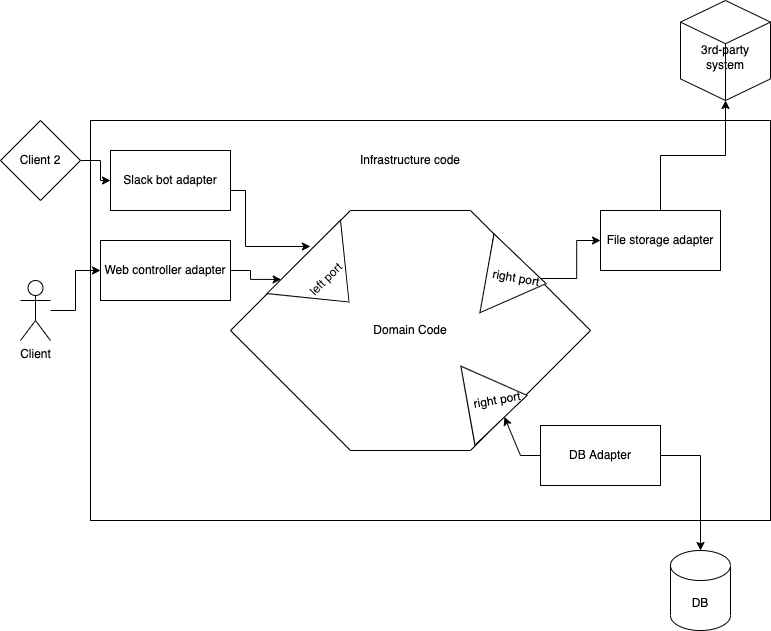

The diagram above was exported from draw.io. Its source (the exported page's mxGraphModel, read from the mxfile embedded in the PNG):
<mxGraphModel dx="1298" dy="841" grid="1" gridSize="10" guides="1" tooltips="1" connect="1" arrows="1" fold="1" page="1" pageScale="1" pageWidth="827" pageHeight="1169" math="0" shadow="0">
  <root>
    <mxCell id="0" />
    <mxCell id="1" parent="0" />
    <mxCell id="r0XXZiy72JvaYJcsNMi0-23" value="" style="rounded=0;whiteSpace=wrap;html=1;" vertex="1" parent="1">
      <mxGeometry x="90" y="220" width="680" height="400" as="geometry" />
    </mxCell>
    <mxCell id="r0XXZiy72JvaYJcsNMi0-1" value="Domain Code" style="shape=hexagon;perimeter=hexagonPerimeter2;whiteSpace=wrap;html=1;fixedSize=1;size=120;" vertex="1" parent="1">
      <mxGeometry x="230" y="310" width="360" height="240" as="geometry" />
    </mxCell>
    <mxCell id="r0XXZiy72JvaYJcsNMi0-2" value="left port" style="triangle;whiteSpace=wrap;html=1;direction=south;rotation=-45;" vertex="1" parent="1">
      <mxGeometry x="273.9" y="346.93" width="104" height="64" as="geometry" />
    </mxCell>
    <mxCell id="r0XXZiy72JvaYJcsNMi0-5" value="" style="edgeStyle=orthogonalEdgeStyle;rounded=0;orthogonalLoop=1;jettySize=auto;html=1;" edge="1" parent="1" source="r0XXZiy72JvaYJcsNMi0-4" target="r0XXZiy72JvaYJcsNMi0-2">
      <mxGeometry relative="1" as="geometry" />
    </mxCell>
    <mxCell id="r0XXZiy72JvaYJcsNMi0-4" value="Web controller adapter" style="rounded=0;whiteSpace=wrap;html=1;" vertex="1" parent="1">
      <mxGeometry x="100" y="340" width="130" height="60" as="geometry" />
    </mxCell>
    <mxCell id="r0XXZiy72JvaYJcsNMi0-7" value="" style="edgeStyle=orthogonalEdgeStyle;rounded=0;orthogonalLoop=1;jettySize=auto;html=1;entryX=0.222;entryY=0.15;entryDx=0;entryDy=0;entryPerimeter=0;" edge="1" parent="1" source="r0XXZiy72JvaYJcsNMi0-6" target="r0XXZiy72JvaYJcsNMi0-1">
      <mxGeometry relative="1" as="geometry">
        <mxPoint x="210" y="430" as="targetPoint" />
        <Array as="points">
          <mxPoint x="245" y="290" />
          <mxPoint x="245" y="346" />
        </Array>
      </mxGeometry>
    </mxCell>
    <mxCell id="r0XXZiy72JvaYJcsNMi0-6" value="Slack bot adapter" style="rounded=0;whiteSpace=wrap;html=1;" vertex="1" parent="1">
      <mxGeometry x="110" y="250" width="120" height="60" as="geometry" />
    </mxCell>
    <mxCell id="r0XXZiy72JvaYJcsNMi0-8" value="right port" style="triangle;whiteSpace=wrap;html=1;rotation=-10;" vertex="1" parent="1">
      <mxGeometry x="467" y="460" width="60" height="80" as="geometry" />
    </mxCell>
    <mxCell id="r0XXZiy72JvaYJcsNMi0-9" value="DB" style="shape=cylinder3;whiteSpace=wrap;html=1;boundedLbl=1;backgroundOutline=1;size=15;" vertex="1" parent="1">
      <mxGeometry x="670" y="650" width="60" height="80" as="geometry" />
    </mxCell>
    <mxCell id="r0XXZiy72JvaYJcsNMi0-15" value="" style="edgeStyle=orthogonalEdgeStyle;rounded=0;orthogonalLoop=1;jettySize=auto;html=1;" edge="1" parent="1" source="r0XXZiy72JvaYJcsNMi0-10" target="r0XXZiy72JvaYJcsNMi0-8">
      <mxGeometry relative="1" as="geometry">
        <Array as="points">
          <mxPoint x="520" y="555" />
        </Array>
      </mxGeometry>
    </mxCell>
    <mxCell id="r0XXZiy72JvaYJcsNMi0-16" value="" style="edgeStyle=orthogonalEdgeStyle;rounded=0;orthogonalLoop=1;jettySize=auto;html=1;" edge="1" parent="1" source="r0XXZiy72JvaYJcsNMi0-10" target="r0XXZiy72JvaYJcsNMi0-9">
      <mxGeometry relative="1" as="geometry" />
    </mxCell>
    <mxCell id="r0XXZiy72JvaYJcsNMi0-10" value="DB Adapter" style="rounded=0;whiteSpace=wrap;html=1;" vertex="1" parent="1">
      <mxGeometry x="540" y="525" width="120" height="60" as="geometry" />
    </mxCell>
    <mxCell id="r0XXZiy72JvaYJcsNMi0-14" value="" style="edgeStyle=orthogonalEdgeStyle;rounded=0;orthogonalLoop=1;jettySize=auto;html=1;" edge="1" parent="1" source="r0XXZiy72JvaYJcsNMi0-11" target="r0XXZiy72JvaYJcsNMi0-4">
      <mxGeometry relative="1" as="geometry" />
    </mxCell>
    <mxCell id="r0XXZiy72JvaYJcsNMi0-11" value="Client" style="shape=umlActor;verticalLabelPosition=bottom;verticalAlign=top;html=1;outlineConnect=0;" vertex="1" parent="1">
      <mxGeometry x="20" y="380" width="30" height="60" as="geometry" />
    </mxCell>
    <mxCell id="r0XXZiy72JvaYJcsNMi0-13" value="" style="edgeStyle=orthogonalEdgeStyle;rounded=0;orthogonalLoop=1;jettySize=auto;html=1;" edge="1" parent="1" source="r0XXZiy72JvaYJcsNMi0-12" target="r0XXZiy72JvaYJcsNMi0-6">
      <mxGeometry relative="1" as="geometry" />
    </mxCell>
    <mxCell id="r0XXZiy72JvaYJcsNMi0-12" value="Client 2" style="rhombus;whiteSpace=wrap;html=1;" vertex="1" parent="1">
      <mxGeometry y="220" width="80" height="80" as="geometry" />
    </mxCell>
    <mxCell id="r0XXZiy72JvaYJcsNMi0-20" value="" style="edgeStyle=orthogonalEdgeStyle;rounded=0;orthogonalLoop=1;jettySize=auto;html=1;" edge="1" parent="1" source="r0XXZiy72JvaYJcsNMi0-17" target="r0XXZiy72JvaYJcsNMi0-18">
      <mxGeometry relative="1" as="geometry" />
    </mxCell>
    <mxCell id="r0XXZiy72JvaYJcsNMi0-17" value="right port" style="triangle;whiteSpace=wrap;html=1;rotation=10;" vertex="1" parent="1">
      <mxGeometry x="486" y="338" width="60" height="80" as="geometry" />
    </mxCell>
    <mxCell id="r0XXZiy72JvaYJcsNMi0-22" value="" style="edgeStyle=orthogonalEdgeStyle;rounded=0;orthogonalLoop=1;jettySize=auto;html=1;" edge="1" parent="1" source="r0XXZiy72JvaYJcsNMi0-18" target="r0XXZiy72JvaYJcsNMi0-21">
      <mxGeometry relative="1" as="geometry" />
    </mxCell>
    <mxCell id="r0XXZiy72JvaYJcsNMi0-18" value="File storage adapter" style="rounded=0;whiteSpace=wrap;html=1;" vertex="1" parent="1">
      <mxGeometry x="600" y="310" width="120" height="60" as="geometry" />
    </mxCell>
    <mxCell id="r0XXZiy72JvaYJcsNMi0-21" value="&lt;br&gt;3rd-party system" style="html=1;whiteSpace=wrap;shape=isoCube2;backgroundOutline=1;isoAngle=15;" vertex="1" parent="1">
      <mxGeometry x="680" y="100" width="90" height="100" as="geometry" />
    </mxCell>
    <mxCell id="r0XXZiy72JvaYJcsNMi0-24" value="Infrastructure code" style="text;html=1;strokeColor=none;fillColor=none;align=center;verticalAlign=middle;whiteSpace=wrap;rounded=0;" vertex="1" parent="1">
      <mxGeometry x="345" y="245" width="130" height="30" as="geometry" />
    </mxCell>
  </root>
</mxGraphModel>